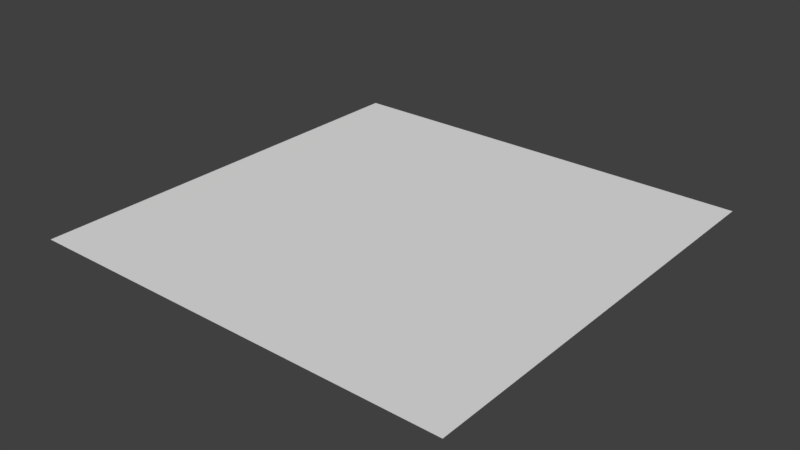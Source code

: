 # Source: plane.blend  (saved by Blender 2.77.0; exported with 4.5.12 LTS)
import bpy
from mathutils import Matrix  # noqa: F401  (used for matrix-valued properties, if any)

bpy.ops.wm.read_factory_settings(use_empty=True)
scene = bpy.context.scene
scene.name = 'Scene'

# ---- collections
col_collection_1 = bpy.data.collections.new('Collection 1'); scene.collection.children.link(col_collection_1)

# ---- world
world_world = bpy.data.worlds.new('World'); scene.world = world_world
world_world.color = (0.05088, 0.05088, 0.05088)
world_world.use_sun_shadow = False
world_world.sun_shadow_jitter_overblur = 0.0
world_world.cycles.sampling_method = 'MANUAL'

# ---- meshes
me_plane = bpy.data.meshes.new('Plane')
me_plane.from_pydata([(-1.0, -1.0, 0.0), (1.0, -1.0, 0.0), (-1.0, 1.0, 0.0), (1.0, 1.0, 0.0)], [], [(0, 1, 3, 2)])
me_plane.use_remesh_preserve_volume = False
me_plane.use_remesh_preserve_attributes = False
me_plane.use_mirror_vertex_groups = False
me_plane.update()

# ---- objects
ob_plane = bpy.data.objects.new('Plane', me_plane)

# ---- transforms, parenting, visibility, modifiers, constraints
ob_plane.location = (0.0, 0.0, 0.0)
ob_plane.lineart.crease_threshold = 0.0

# ---- collection membership
col_collection_1.objects.link(ob_plane)

# ---- scene / render settings (as saved in the file)
scene.frame_start = 1; scene.frame_end = 250; scene.frame_set(1)
scene.render.engine = 'BLENDER_EEVEE_NEXT'
scene.render.resolution_percentage = 50
scene.render.dither_intensity = 0.0
scene.cycles.use_denoising = False
scene.cycles.samples = 128
scene.cycles.sampling_pattern = 'TABULATED_SOBOL'
scene.cycles.light_sampling_threshold = 0.0
scene.cycles.use_adaptive_sampling = False
scene.cycles.use_light_tree = False
scene.cycles.blur_glossy = 0.0
scene.cycles.sample_clamp_indirect = 0.0
scene.view_settings.view_transform = 'Standard'
bpy.context.view_layer.update()

# ---- added for rendering (the .blend has no active camera and no usable light): camera, sun
cam_auto = bpy.data.cameras.new('AutoCamera')
cam_auto.lens = 50.0
cam_auto.sensor_width = 36.0
cam_auto.clip_end = 1000.0
ob_auto_camera = bpy.data.objects.new('AutoCamera', cam_auto)
scene.collection.objects.link(ob_auto_camera)
ob_auto_camera.location = (2.61693, -3.14032, 2.09354)
ob_auto_camera.rotation_euler = (1.09748, -7.21219e-08, 0.694738)
scene.camera = ob_auto_camera
light_auto_sun = bpy.data.lights.new('AutoSun', 'SUN')
light_auto_sun.energy = 3.0
light_auto_sun.angle = 0.0523599
ob_auto_sun = bpy.data.objects.new('AutoSun', light_auto_sun)
scene.collection.objects.link(ob_auto_sun)
ob_auto_sun.rotation_euler = (0.872665, 0.174533, 0.523599)
bpy.context.view_layer.update()
